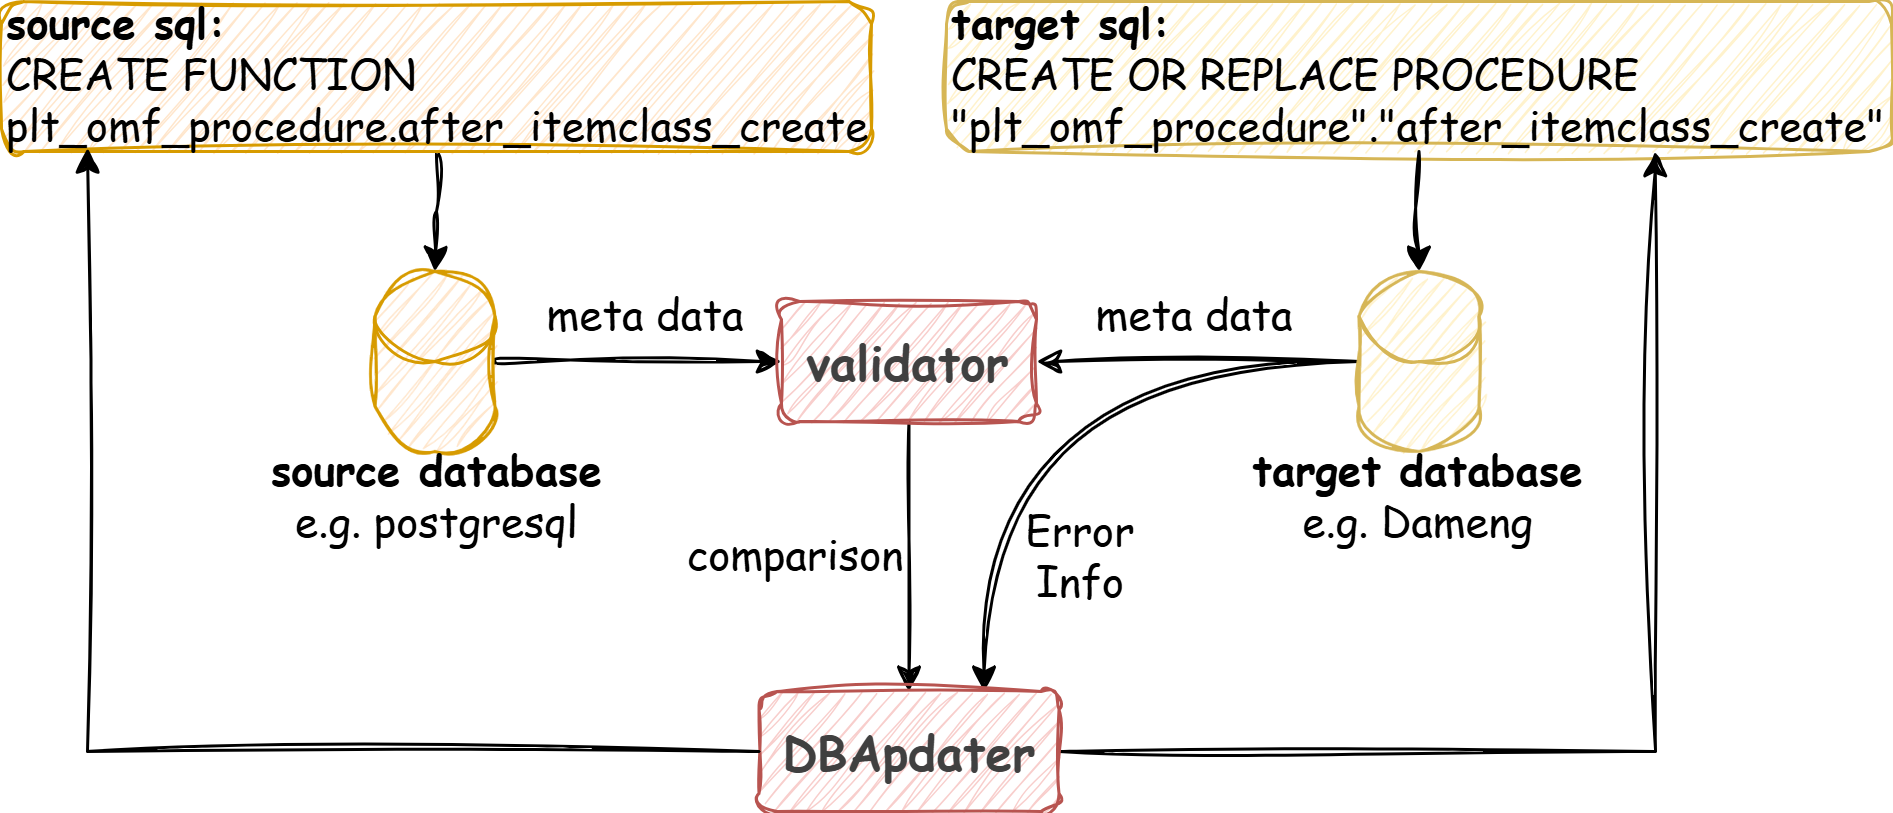

The diagram above was exported from draw.io. Its source (the exported page's mxGraphModel, read from the mxfile embedded in the PNG):
<mxGraphModel dx="780" dy="444" grid="1" gridSize="10" guides="1" tooltips="1" connect="1" arrows="1" fold="1" page="1" pageScale="1" pageWidth="1169" pageHeight="827" math="0" shadow="0">
  <root>
    <mxCell id="0" />
    <mxCell id="1" parent="0" />
    <mxCell id="BSHCZzDnnlXFaa0tmxAZ-11" style="edgeStyle=orthogonalEdgeStyle;rounded=0;orthogonalLoop=1;jettySize=auto;html=1;fontFamily=Comic Sans MS;curved=1;sketch=1;curveFitting=1;jiggle=2;" parent="1" source="BSHCZzDnnlXFaa0tmxAZ-1" target="BSHCZzDnnlXFaa0tmxAZ-10" edge="1">
      <mxGeometry relative="1" as="geometry" />
    </mxCell>
    <mxCell id="BSHCZzDnnlXFaa0tmxAZ-1" value="" style="shape=cylinder3;whiteSpace=wrap;html=1;boundedLbl=1;backgroundOutline=1;size=15;fontStyle=1;fontFamily=Comic Sans MS;sketch=1;curveFitting=1;jiggle=2;fillColor=#ffe6cc;strokeColor=#d79b00;" parent="1" vertex="1">
      <mxGeometry x="154.5" y="210" width="40" height="60" as="geometry" />
    </mxCell>
    <mxCell id="BSHCZzDnnlXFaa0tmxAZ-3" value="&lt;b&gt;source database&lt;/b&gt;&lt;div&gt;e.g. postgresql&lt;/div&gt;" style="text;html=1;align=center;verticalAlign=middle;whiteSpace=wrap;rounded=0;fontSize=14;fontFamily=Comic Sans MS;sketch=1;curveFitting=1;jiggle=2;" parent="1" vertex="1">
      <mxGeometry x="99.75" y="270" width="150.5" height="30" as="geometry" />
    </mxCell>
    <mxCell id="BSHCZzDnnlXFaa0tmxAZ-4" value="&lt;b&gt;target database&lt;/b&gt;&lt;div&gt;e.g. Dameng&lt;/div&gt;" style="text;html=1;align=center;verticalAlign=middle;whiteSpace=wrap;rounded=0;fontSize=14;fontFamily=Comic Sans MS;sketch=1;curveFitting=1;jiggle=2;" parent="1" vertex="1">
      <mxGeometry x="441.25" y="270" width="122.5" height="30" as="geometry" />
    </mxCell>
    <mxCell id="BSHCZzDnnlXFaa0tmxAZ-13" style="edgeStyle=orthogonalEdgeStyle;rounded=0;orthogonalLoop=1;jettySize=auto;html=1;entryX=1;entryY=0.5;entryDx=0;entryDy=0;sketch=1;curveFitting=1;jiggle=2;" parent="1" source="BSHCZzDnnlXFaa0tmxAZ-5" target="BSHCZzDnnlXFaa0tmxAZ-10" edge="1">
      <mxGeometry relative="1" as="geometry" />
    </mxCell>
    <mxCell id="BSHCZzDnnlXFaa0tmxAZ-19" style="edgeStyle=orthogonalEdgeStyle;rounded=0;orthogonalLoop=1;jettySize=auto;html=1;entryX=0.75;entryY=0;entryDx=0;entryDy=0;curved=1;sketch=1;curveFitting=1;jiggle=2;" parent="1" source="BSHCZzDnnlXFaa0tmxAZ-5" target="BSHCZzDnnlXFaa0tmxAZ-14" edge="1">
      <mxGeometry relative="1" as="geometry" />
    </mxCell>
    <mxCell id="BSHCZzDnnlXFaa0tmxAZ-5" value="" style="shape=cylinder3;whiteSpace=wrap;html=1;boundedLbl=1;backgroundOutline=1;size=15;fontStyle=1;fontFamily=Comic Sans MS;sketch=1;curveFitting=1;jiggle=2;fillColor=#fff2cc;strokeColor=#d6b656;" parent="1" vertex="1">
      <mxGeometry x="482.5" y="210" width="40" height="60" as="geometry" />
    </mxCell>
    <mxCell id="BSHCZzDnnlXFaa0tmxAZ-6" value="&lt;div&gt;&lt;b&gt;target sql:&lt;/b&gt;&lt;/div&gt;CREATE OR REPLACE PROCEDURE &quot;plt_omf_procedure&quot;.&quot;after_itemclass_create&quot;" style="rounded=1;whiteSpace=wrap;html=1;fontSize=14;align=left;fontFamily=Comic Sans MS;sketch=1;curveFitting=1;jiggle=2;fillColor=#fff2cc;strokeColor=#d6b656;" parent="1" vertex="1">
      <mxGeometry x="345" y="120" width="315" height="50" as="geometry" />
    </mxCell>
    <mxCell id="BSHCZzDnnlXFaa0tmxAZ-8" style="edgeStyle=orthogonalEdgeStyle;rounded=0;orthogonalLoop=1;jettySize=auto;html=1;fontFamily=Comic Sans MS;sketch=1;curveFitting=1;jiggle=2;" parent="1" source="BSHCZzDnnlXFaa0tmxAZ-7" target="BSHCZzDnnlXFaa0tmxAZ-1" edge="1">
      <mxGeometry relative="1" as="geometry" />
    </mxCell>
    <mxCell id="BSHCZzDnnlXFaa0tmxAZ-7" value="&lt;div&gt;&lt;b&gt;source sql:&lt;/b&gt;&lt;/div&gt;CREATE FUNCTION plt_omf_procedure.after_itemclass_create" style="rounded=1;whiteSpace=wrap;html=1;fontSize=14;align=left;fontFamily=Comic Sans MS;sketch=1;curveFitting=1;jiggle=2;fillColor=#ffe6cc;strokeColor=#d79b00;" parent="1" vertex="1">
      <mxGeometry x="30" y="120" width="290" height="50" as="geometry" />
    </mxCell>
    <mxCell id="BSHCZzDnnlXFaa0tmxAZ-9" style="edgeStyle=orthogonalEdgeStyle;rounded=0;orthogonalLoop=1;jettySize=auto;html=1;entryX=0.5;entryY=0;entryDx=0;entryDy=0;entryPerimeter=0;fontFamily=Comic Sans MS;sketch=1;curveFitting=1;jiggle=2;" parent="1" source="BSHCZzDnnlXFaa0tmxAZ-6" target="BSHCZzDnnlXFaa0tmxAZ-5" edge="1">
      <mxGeometry relative="1" as="geometry" />
    </mxCell>
    <mxCell id="BSHCZzDnnlXFaa0tmxAZ-15" style="edgeStyle=orthogonalEdgeStyle;rounded=0;orthogonalLoop=1;jettySize=auto;html=1;entryX=0.5;entryY=0;entryDx=0;entryDy=0;sketch=1;curveFitting=1;jiggle=2;" parent="1" source="BSHCZzDnnlXFaa0tmxAZ-10" target="BSHCZzDnnlXFaa0tmxAZ-14" edge="1">
      <mxGeometry relative="1" as="geometry" />
    </mxCell>
    <mxCell id="BSHCZzDnnlXFaa0tmxAZ-10" value="&lt;span style=&quot;color: rgb(64, 64, 64); font-size: 16.002px; text-align: start;&quot;&gt;validator&lt;/span&gt;" style="rounded=1;whiteSpace=wrap;html=1;fontFamily=Comic Sans MS;fontStyle=1;sketch=1;curveFitting=1;jiggle=2;fillColor=#f8cecc;strokeColor=#b85450;" parent="1" vertex="1">
      <mxGeometry x="290" y="220" width="85" height="40" as="geometry" />
    </mxCell>
    <mxCell id="BSHCZzDnnlXFaa0tmxAZ-17" style="edgeStyle=orthogonalEdgeStyle;rounded=0;orthogonalLoop=1;jettySize=auto;html=1;entryX=0.75;entryY=1;entryDx=0;entryDy=0;sketch=1;curveFitting=1;jiggle=2;" parent="1" source="BSHCZzDnnlXFaa0tmxAZ-14" target="BSHCZzDnnlXFaa0tmxAZ-6" edge="1">
      <mxGeometry relative="1" as="geometry">
        <Array as="points">
          <mxPoint x="581" y="370" />
        </Array>
      </mxGeometry>
    </mxCell>
    <mxCell id="BSHCZzDnnlXFaa0tmxAZ-14" value="&lt;div style=&quot;text-align: start;&quot;&gt;&lt;span style=&quot;background-color: transparent; font-size: 16.002px;&quot;&gt;&lt;font color=&quot;#404040&quot;&gt;DBApdater&lt;/font&gt;&lt;/span&gt;&lt;/div&gt;" style="rounded=1;whiteSpace=wrap;html=1;fontFamily=Comic Sans MS;fontStyle=1;sketch=1;curveFitting=1;jiggle=2;fillColor=#f8cecc;strokeColor=#b85450;" parent="1" vertex="1">
      <mxGeometry x="282.5" y="350" width="100" height="40" as="geometry" />
    </mxCell>
    <mxCell id="BSHCZzDnnlXFaa0tmxAZ-16" style="edgeStyle=orthogonalEdgeStyle;rounded=0;orthogonalLoop=1;jettySize=auto;html=1;entryX=0.099;entryY=0.976;entryDx=0;entryDy=0;entryPerimeter=0;sketch=1;curveFitting=1;jiggle=2;" parent="1" source="BSHCZzDnnlXFaa0tmxAZ-14" target="BSHCZzDnnlXFaa0tmxAZ-7" edge="1">
      <mxGeometry relative="1" as="geometry">
        <Array as="points">
          <mxPoint x="59" y="370" />
        </Array>
      </mxGeometry>
    </mxCell>
    <mxCell id="BSHCZzDnnlXFaa0tmxAZ-18" value="Error Info" style="text;html=1;align=center;verticalAlign=middle;whiteSpace=wrap;rounded=0;fontSize=14;fontFamily=Comic Sans MS;" parent="1" vertex="1">
      <mxGeometry x="360" y="290" width="60" height="30" as="geometry" />
    </mxCell>
    <mxCell id="BSHCZzDnnlXFaa0tmxAZ-20" value="meta data" style="text;html=1;align=center;verticalAlign=middle;whiteSpace=wrap;rounded=0;fontSize=14;fontFamily=Comic Sans MS;" parent="1" vertex="1">
      <mxGeometry x="382.5" y="210" width="90" height="30" as="geometry" />
    </mxCell>
    <mxCell id="BSHCZzDnnlXFaa0tmxAZ-21" value="meta data" style="text;html=1;align=center;verticalAlign=middle;whiteSpace=wrap;rounded=0;fontSize=14;fontFamily=Comic Sans MS;" parent="1" vertex="1">
      <mxGeometry x="200" y="210" width="90" height="30" as="geometry" />
    </mxCell>
    <mxCell id="BSHCZzDnnlXFaa0tmxAZ-22" value="comparison" style="text;html=1;align=center;verticalAlign=middle;whiteSpace=wrap;rounded=0;fontSize=14;fontFamily=Comic Sans MS;" parent="1" vertex="1">
      <mxGeometry x="250.25" y="290" width="90" height="30" as="geometry" />
    </mxCell>
  </root>
</mxGraphModel>